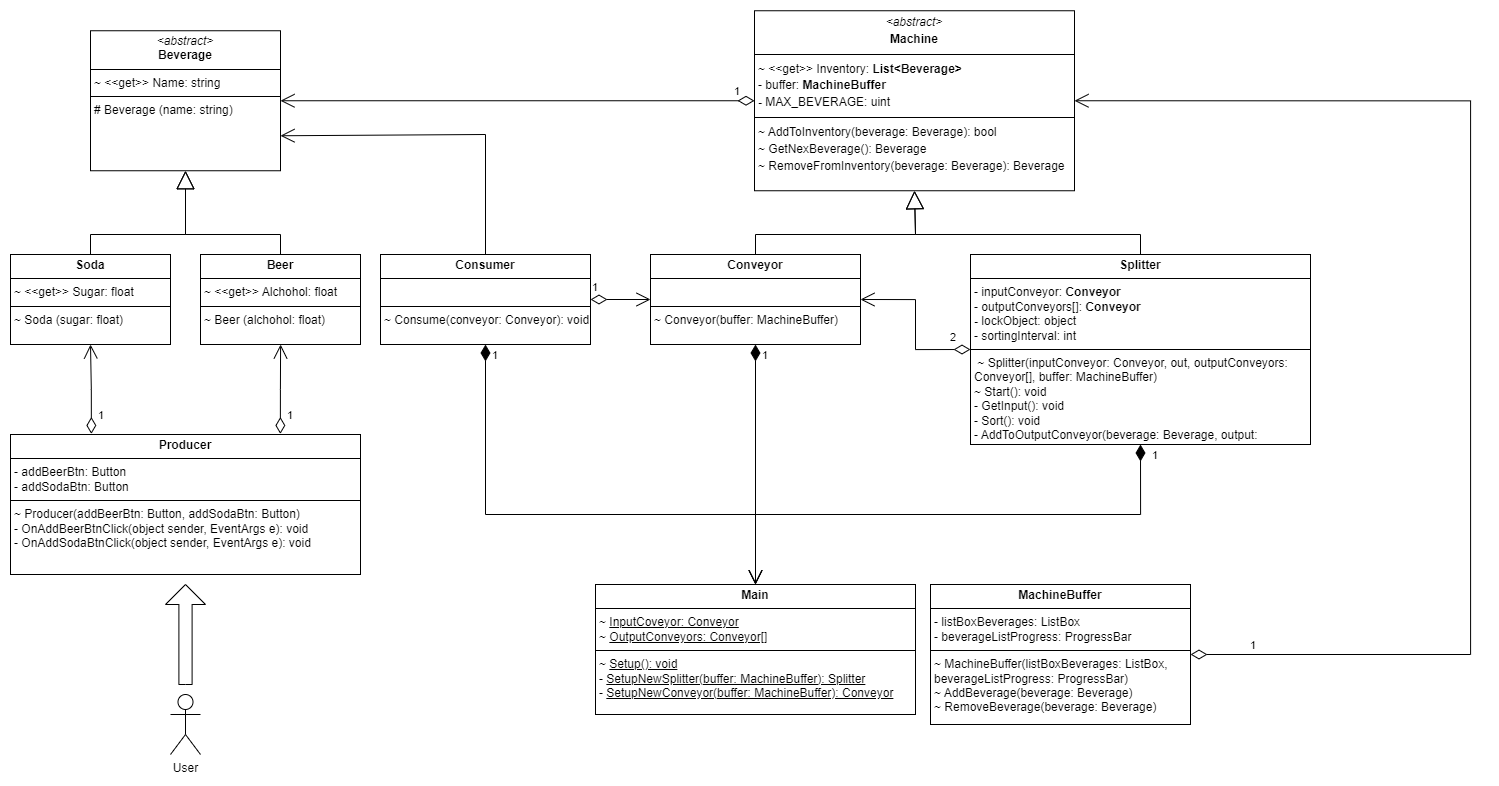

The diagram above was exported from draw.io. Its source (the exported page's mxGraphModel, read from the mxfile embedded in the PNG):
<mxGraphModel dx="2607" dy="1356" grid="1" gridSize="10" guides="1" tooltips="1" connect="1" arrows="1" fold="1" page="1" pageScale="1" pageWidth="850" pageHeight="1100" math="0" shadow="0" extFonts="Permanent Marker^https://fonts.googleapis.com/css?family=Permanent+Marker">
  <root>
    <mxCell id="0" />
    <mxCell id="1" parent="0" />
    <mxCell id="zq_NJsiOwyKVjN2hMtPr-5" value="&lt;p style=&quot;margin:0px;margin-top:4px;text-align:center;&quot;&gt;&lt;b&gt;Beer&lt;/b&gt;&lt;/p&gt;&lt;hr size=&quot;1&quot; style=&quot;border-style:solid;&quot;&gt;&lt;p style=&quot;margin:0px;margin-left:4px;&quot;&gt;~ &amp;lt;&amp;lt;get&amp;gt;&amp;gt; Alchohol: float&lt;/p&gt;&lt;hr size=&quot;1&quot; style=&quot;border-style:solid;&quot;&gt;&lt;p style=&quot;margin:0px;margin-left:4px;&quot;&gt;~ Beer (alchohol: float)&lt;/p&gt;" style="verticalAlign=top;align=left;overflow=fill;html=1;whiteSpace=wrap;" vertex="1" parent="1">
      <mxGeometry x="370" y="290" width="160" height="90" as="geometry" />
    </mxCell>
    <mxCell id="zq_NJsiOwyKVjN2hMtPr-6" value="&lt;p style=&quot;margin:0px;margin-top:4px;text-align:center;&quot;&gt;&lt;b&gt;Soda&lt;/b&gt;&lt;/p&gt;&lt;hr size=&quot;1&quot; style=&quot;border-style:solid;&quot;&gt;&lt;p style=&quot;margin:0px;margin-left:4px;&quot;&gt;~ &amp;lt;&amp;lt;get&amp;gt;&amp;gt; S&lt;span style=&quot;background-color: initial;&quot;&gt;ugar: float&lt;/span&gt;&lt;/p&gt;&lt;hr size=&quot;1&quot; style=&quot;border-style:solid;&quot;&gt;&lt;p style=&quot;margin:0px;margin-left:4px;&quot;&gt;~ Soda (sugar: float)&lt;/p&gt;" style="verticalAlign=top;align=left;overflow=fill;html=1;whiteSpace=wrap;" vertex="1" parent="1">
      <mxGeometry x="180" y="290" width="160" height="90" as="geometry" />
    </mxCell>
    <mxCell id="1WLhWrXJVTVK7yZKsSZy-2" value="&lt;p style=&quot;margin:0px;margin-top:4px;text-align:center;&quot;&gt;&lt;i&gt;&amp;lt;abstract&amp;gt;&lt;/i&gt;&lt;br&gt;&lt;b&gt;Beverage&lt;/b&gt;&lt;/p&gt;&lt;hr size=&quot;1&quot; style=&quot;border-style:solid;&quot;&gt;&lt;p style=&quot;margin:0px;margin-left:4px;&quot;&gt;~ &amp;lt;&amp;lt;get&amp;gt;&amp;gt; Name: string&lt;br&gt;&lt;/p&gt;&lt;hr size=&quot;1&quot; style=&quot;border-style:solid;&quot;&gt;&lt;p style=&quot;margin:0px;margin-left:4px;&quot;&gt;# Beverage (name: string)&lt;/p&gt;" style="verticalAlign=top;align=left;overflow=fill;html=1;whiteSpace=wrap;" vertex="1" parent="1">
      <mxGeometry x="260" y="66.25" width="190" height="140" as="geometry" />
    </mxCell>
    <mxCell id="zq_NJsiOwyKVjN2hMtPr-9" value="" style="endArrow=block;endSize=16;endFill=0;html=1;rounded=0;exitX=0.5;exitY=0;exitDx=0;exitDy=0;entryX=0.5;entryY=1;entryDx=0;entryDy=0;" edge="1" parent="1" source="zq_NJsiOwyKVjN2hMtPr-6" target="1WLhWrXJVTVK7yZKsSZy-2">
      <mxGeometry width="160" relative="1" as="geometry">
        <mxPoint x="90" y="260" as="sourcePoint" />
        <mxPoint x="250" y="260" as="targetPoint" />
        <Array as="points">
          <mxPoint x="260" y="270" />
          <mxPoint x="355" y="270" />
        </Array>
      </mxGeometry>
    </mxCell>
    <mxCell id="zq_NJsiOwyKVjN2hMtPr-10" value="" style="endArrow=block;endSize=16;endFill=0;html=1;rounded=0;exitX=0.5;exitY=0;exitDx=0;exitDy=0;entryX=0.5;entryY=1;entryDx=0;entryDy=0;shadow=0;curved=0;" edge="1" parent="1" source="zq_NJsiOwyKVjN2hMtPr-5" target="1WLhWrXJVTVK7yZKsSZy-2">
      <mxGeometry width="160" relative="1" as="geometry">
        <mxPoint x="270" y="300" as="sourcePoint" />
        <mxPoint x="365" y="250" as="targetPoint" />
        <Array as="points">
          <mxPoint x="450" y="270" />
          <mxPoint x="355" y="270" />
        </Array>
      </mxGeometry>
    </mxCell>
    <mxCell id="zq_NJsiOwyKVjN2hMtPr-27" value="" style="endArrow=block;endSize=16;endFill=0;html=1;rounded=0;exitX=0.5;exitY=0;exitDx=0;exitDy=0;entryX=0.5;entryY=1;entryDx=0;entryDy=0;" edge="1" parent="1" source="1WLhWrXJVTVK7yZKsSZy-9" target="1WLhWrXJVTVK7yZKsSZy-4">
      <mxGeometry width="160" relative="1" as="geometry">
        <mxPoint x="925" y="290.0000000000001" as="sourcePoint" />
        <mxPoint x="1085" y="222" as="targetPoint" />
        <Array as="points">
          <mxPoint x="925" y="270" />
          <mxPoint x="1085" y="270" />
        </Array>
      </mxGeometry>
    </mxCell>
    <mxCell id="zq_NJsiOwyKVjN2hMtPr-28" value="" style="endArrow=block;endSize=16;endFill=0;html=1;rounded=0;shadow=0;curved=0;entryX=0.5;entryY=1;entryDx=0;entryDy=0;exitX=0.5;exitY=0;exitDx=0;exitDy=0;" edge="1" parent="1" source="1WLhWrXJVTVK7yZKsSZy-10" target="1WLhWrXJVTVK7yZKsSZy-4">
      <mxGeometry width="160" relative="1" as="geometry">
        <mxPoint x="1245" y="290.0000000000001" as="sourcePoint" />
        <mxPoint x="1085" y="222" as="targetPoint" />
        <Array as="points">
          <mxPoint x="1310" y="270" />
          <mxPoint x="1085" y="270" />
        </Array>
      </mxGeometry>
    </mxCell>
    <mxCell id="1WLhWrXJVTVK7yZKsSZy-4" value="&lt;p style=&quot;margin: 4px 0px 0px; text-align: center; line-height: 140%;&quot;&gt;&lt;i&gt;&amp;lt;&lt;/i&gt;&lt;i&gt;abstract&lt;/i&gt;&lt;i&gt;&amp;gt;&lt;/i&gt;&lt;br&gt;&lt;b&gt;Machine&lt;/b&gt;&lt;br&gt;&lt;/p&gt;&lt;hr size=&quot;1&quot; style=&quot;border-style: solid; line-height: 140%;&quot;&gt;&lt;p style=&quot;margin: 0px 0px 0px 4px; line-height: 140%;&quot;&gt;~ &amp;lt;&amp;lt;get&amp;gt;&amp;gt; Inventory:&amp;nbsp;&lt;span style=&quot;background-color: initial;&quot;&gt;&lt;b&gt;List&amp;lt;Beverage&amp;gt;&lt;/b&gt;&lt;/span&gt;&lt;/p&gt;&lt;p style=&quot;margin: 0px 0px 0px 4px; line-height: 140%;&quot;&gt;&lt;span style=&quot;background-color: initial;&quot;&gt;- buffer:&amp;nbsp;&lt;/span&gt;&lt;span style=&quot;background-color: initial;&quot;&gt;&lt;b&gt;MachineBuffer&lt;br&gt;- &lt;/b&gt;MAX_BEVERAGE: uint&lt;/span&gt;&lt;/p&gt;&lt;hr size=&quot;1&quot; style=&quot;border-style: solid; line-height: 140%;&quot;&gt;&lt;p style=&quot;margin: 0px 0px 0px 4px; line-height: 140%;&quot;&gt;~ AddToInventory(beverage: Beverage): bool&lt;br&gt;~ GetNexBeverage(): Beverage&lt;br&gt;~ RemoveFromInventory(beverage: Beverage): Beverage&lt;/p&gt;" style="verticalAlign=top;align=left;overflow=fill;html=1;whiteSpace=wrap;" vertex="1" parent="1">
      <mxGeometry x="924" y="46.25" width="320" height="180" as="geometry" />
    </mxCell>
    <mxCell id="1WLhWrXJVTVK7yZKsSZy-7" value="1" style="endArrow=open;html=1;endSize=12;startArrow=diamondThin;startSize=14;startFill=0;edgeStyle=orthogonalEdgeStyle;align=left;verticalAlign=bottom;rounded=0;" edge="1" parent="1" source="1WLhWrXJVTVK7yZKsSZy-4" target="1WLhWrXJVTVK7yZKsSZy-2">
      <mxGeometry x="-0.9048" relative="1" as="geometry">
        <mxPoint x="950" y="160" as="sourcePoint" />
        <mxPoint x="910" y="170" as="targetPoint" />
        <mxPoint as="offset" />
      </mxGeometry>
    </mxCell>
    <mxCell id="zq_NJsiOwyKVjN2hMtPr-31" value="2" style="endArrow=open;html=1;endSize=12;startArrow=diamondThin;startSize=14;startFill=0;edgeStyle=orthogonalEdgeStyle;align=left;verticalAlign=bottom;rounded=0;entryX=1;entryY=0.5;entryDx=0;entryDy=0;exitX=0;exitY=0.5;exitDx=0;exitDy=0;" edge="1" parent="1" source="1WLhWrXJVTVK7yZKsSZy-10" target="1WLhWrXJVTVK7yZKsSZy-9">
      <mxGeometry x="-0.7259" y="-3" relative="1" as="geometry">
        <mxPoint x="1110" y="360" as="sourcePoint" />
        <mxPoint x="1040" y="350" as="targetPoint" />
        <mxPoint as="offset" />
      </mxGeometry>
    </mxCell>
    <mxCell id="1WLhWrXJVTVK7yZKsSZy-9" value="&lt;p style=&quot;margin:0px;margin-top:4px;text-align:center;&quot;&gt;&lt;b&gt;Conveyor&lt;/b&gt;&lt;/p&gt;&lt;hr size=&quot;1&quot; style=&quot;border-style:solid;&quot;&gt;&lt;p style=&quot;margin:0px;margin-left:4px;&quot;&gt;&lt;br&gt;&lt;/p&gt;&lt;hr size=&quot;1&quot; style=&quot;border-style:solid;&quot;&gt;&lt;p style=&quot;margin:0px;margin-left:4px;&quot;&gt;~ Conveyor(buffer: MachineBuffer)&lt;/p&gt;" style="verticalAlign=top;align=left;overflow=fill;html=1;whiteSpace=wrap;" vertex="1" parent="1">
      <mxGeometry x="820" y="290" width="210" height="90" as="geometry" />
    </mxCell>
    <mxCell id="1WLhWrXJVTVK7yZKsSZy-10" value="&lt;p style=&quot;margin:0px;margin-top:4px;text-align:center;&quot;&gt;&lt;b&gt;Splitter&lt;/b&gt;&lt;/p&gt;&lt;hr size=&quot;1&quot; style=&quot;border-style:solid;&quot;&gt;&lt;p style=&quot;margin:0px;margin-left:4px;&quot;&gt;- inputConveyor: &lt;b&gt;Conveyor&lt;/b&gt;&lt;br&gt;- outputConveyors[]: &lt;b&gt;Conveyor&lt;/b&gt;&lt;/p&gt;&lt;p style=&quot;margin:0px;margin-left:4px;&quot;&gt;&lt;b&gt;- &lt;/b&gt;lockObject: object&lt;/p&gt;&lt;p style=&quot;margin:0px;margin-left:4px;&quot;&gt;- sortingInterval: int&lt;br&gt;&lt;/p&gt;&lt;hr size=&quot;1&quot; style=&quot;border-style:solid;&quot;&gt;&lt;p style=&quot;margin:0px;margin-left:4px;&quot;&gt;&amp;nbsp;~ Splitter(inputConveyor: Conveyor, out, outputConveyors: Conveyor[], buffer: MachineBuffer)&lt;br&gt;~ Start(): void&lt;br&gt;- GetInput(): void&lt;br&gt;- Sort(): void&lt;br&gt;- AddToOutputConveyor(beverage: Beverage, output: Conveyor)&lt;/p&gt;" style="verticalAlign=top;align=left;overflow=fill;html=1;whiteSpace=wrap;" vertex="1" parent="1">
      <mxGeometry x="1140" y="290" width="340" height="190" as="geometry" />
    </mxCell>
    <mxCell id="TxYSTNrJQbRLlOodGdwc-1" value="&lt;p style=&quot;margin:0px;margin-top:4px;text-align:center;&quot;&gt;&lt;b&gt;MachineBuffer&lt;/b&gt;&lt;/p&gt;&lt;hr size=&quot;1&quot; style=&quot;border-style:solid;&quot;&gt;&lt;p style=&quot;margin:0px;margin-left:4px;&quot;&gt;- listBoxBeverages: ListBox&lt;br&gt;- beverageListProgress: ProgressBar&lt;/p&gt;&lt;hr size=&quot;1&quot; style=&quot;border-style:solid;&quot;&gt;&lt;p style=&quot;margin:0px;margin-left:4px;&quot;&gt;~ MachineBuffer(listBoxBeverages: ListBox, beverageListProgress: ProgressBar)&lt;br&gt;~ AddBeverage(beverage: Beverage)&lt;br&gt;~ RemoveBeverage(beverage: Beverage)&lt;/p&gt;" style="verticalAlign=top;align=left;overflow=fill;html=1;whiteSpace=wrap;" vertex="1" parent="1">
      <mxGeometry x="1100" y="620" width="260" height="140" as="geometry" />
    </mxCell>
    <mxCell id="TxYSTNrJQbRLlOodGdwc-3" value="&lt;p style=&quot;margin:0px;margin-top:4px;text-align:center;&quot;&gt;&lt;b&gt;Producer&lt;/b&gt;&lt;/p&gt;&lt;hr size=&quot;1&quot; style=&quot;border-style:solid;&quot;&gt;&lt;p style=&quot;margin:0px;margin-left:4px;&quot;&gt;- addBeerBtn: Button&lt;/p&gt;&lt;p style=&quot;margin:0px;margin-left:4px;&quot;&gt;- addSodaBtn: Button&lt;/p&gt;&lt;hr size=&quot;1&quot; style=&quot;border-style:solid;&quot;&gt;&lt;p style=&quot;margin:0px;margin-left:4px;&quot;&gt;~ Producer(addBeerBtn: Button, addSodaBtn: Button)&lt;/p&gt;&lt;p style=&quot;margin:0px;margin-left:4px;&quot;&gt;- OnAddBeerBtnClick(object sender, EventArgs e): void&lt;br&gt;- OnAddSodaBtnClick(object sender, EventArgs e): void&lt;/p&gt;" style="verticalAlign=top;align=left;overflow=fill;html=1;whiteSpace=wrap;" vertex="1" parent="1">
      <mxGeometry x="180" y="470" width="350" height="140" as="geometry" />
    </mxCell>
    <mxCell id="TxYSTNrJQbRLlOodGdwc-4" value="&lt;p style=&quot;margin:0px;margin-top:4px;text-align:center;&quot;&gt;&lt;b&gt;Main&lt;/b&gt;&lt;/p&gt;&lt;hr size=&quot;1&quot; style=&quot;border-style:solid;&quot;&gt;&lt;p style=&quot;margin:0px;margin-left:4px;&quot;&gt;~ &lt;u&gt;InputCoveyor: Conveyor&lt;/u&gt;&lt;br&gt;~ &lt;u&gt;OutputConveyors: Conveyor[]&lt;/u&gt;&lt;/p&gt;&lt;hr size=&quot;1&quot; style=&quot;border-style:solid;&quot;&gt;&lt;p style=&quot;margin:0px;margin-left:4px;&quot;&gt;~ &lt;u&gt;Setup(): void&lt;/u&gt;&lt;br&gt;- &lt;u&gt;SetupNewSplitter(buffer: MachineBuffer): Splitter&lt;/u&gt;&lt;br&gt;- &lt;u&gt;SetupNewConveyor(buffer: MachineBuffer): Conveyor&lt;/u&gt;&lt;/p&gt;" style="verticalAlign=top;align=left;overflow=fill;html=1;whiteSpace=wrap;" vertex="1" parent="1">
      <mxGeometry x="765" y="620" width="320" height="130" as="geometry" />
    </mxCell>
    <mxCell id="pVPXXeOShTsW8TifXa9G-1" value="1" style="endArrow=open;html=1;endSize=12;startArrow=diamondThin;startSize=14;startFill=0;edgeStyle=orthogonalEdgeStyle;align=left;verticalAlign=bottom;rounded=0;entryX=1;entryY=0.5;entryDx=0;entryDy=0;exitX=1;exitY=0.5;exitDx=0;exitDy=0;" edge="1" parent="1" source="TxYSTNrJQbRLlOodGdwc-1" target="1WLhWrXJVTVK7yZKsSZy-4">
      <mxGeometry x="-0.9048" relative="1" as="geometry">
        <mxPoint x="1870" y="160" as="sourcePoint" />
        <mxPoint x="1450" y="160" as="targetPoint" />
        <mxPoint as="offset" />
        <Array as="points">
          <mxPoint x="1640" y="690" />
          <mxPoint x="1640" y="136" />
        </Array>
      </mxGeometry>
    </mxCell>
    <mxCell id="YsBttDG83CSqmySdg3-o-1" value="1" style="endArrow=open;html=1;endSize=12;startArrow=diamondThin;startSize=14;startFill=1;edgeStyle=orthogonalEdgeStyle;align=left;verticalAlign=bottom;rounded=0;entryX=0.5;entryY=0;entryDx=0;entryDy=0;exitX=0.5;exitY=1;exitDx=0;exitDy=0;" edge="1" parent="1" source="1WLhWrXJVTVK7yZKsSZy-9" target="TxYSTNrJQbRLlOodGdwc-4">
      <mxGeometry x="-0.8333" y="5" relative="1" as="geometry">
        <mxPoint x="840" y="470" as="sourcePoint" />
        <mxPoint x="1000" y="470" as="targetPoint" />
        <Array as="points">
          <mxPoint x="925" y="580" />
          <mxPoint x="925" y="580" />
        </Array>
        <mxPoint as="offset" />
      </mxGeometry>
    </mxCell>
    <mxCell id="YsBttDG83CSqmySdg3-o-2" value="1" style="endArrow=open;html=1;endSize=12;startArrow=diamondThin;startSize=14;startFill=1;edgeStyle=orthogonalEdgeStyle;align=left;verticalAlign=bottom;rounded=0;entryX=0.5;entryY=0;entryDx=0;entryDy=0;exitX=0.5;exitY=1;exitDx=0;exitDy=0;" edge="1" parent="1" source="1WLhWrXJVTVK7yZKsSZy-10" target="TxYSTNrJQbRLlOodGdwc-4">
      <mxGeometry x="-0.9238" y="10" relative="1" as="geometry">
        <mxPoint x="935" y="390" as="sourcePoint" />
        <mxPoint x="980" y="630" as="targetPoint" />
        <Array as="points">
          <mxPoint x="1310" y="550" />
          <mxPoint x="925" y="550" />
        </Array>
        <mxPoint as="offset" />
      </mxGeometry>
    </mxCell>
    <mxCell id="YsBttDG83CSqmySdg3-o-5" value="1" style="endArrow=open;html=1;endSize=12;startArrow=diamondThin;startSize=14;startFill=0;edgeStyle=orthogonalEdgeStyle;align=left;verticalAlign=bottom;rounded=0;entryX=0.5;entryY=1;entryDx=0;entryDy=0;exitX=0.231;exitY=-0.004;exitDx=0;exitDy=0;exitPerimeter=0;" edge="1" parent="1" source="TxYSTNrJQbRLlOodGdwc-3" target="zq_NJsiOwyKVjN2hMtPr-6">
      <mxGeometry x="-0.7894" y="-5" relative="1" as="geometry">
        <mxPoint x="268" y="470" as="sourcePoint" />
        <mxPoint x="480" y="410" as="targetPoint" />
        <mxPoint as="offset" />
      </mxGeometry>
    </mxCell>
    <mxCell id="YsBttDG83CSqmySdg3-o-6" value="1" style="endArrow=open;html=1;endSize=12;startArrow=diamondThin;startSize=14;startFill=0;edgeStyle=orthogonalEdgeStyle;align=left;verticalAlign=bottom;rounded=0;exitX=0.771;exitY=-0.004;exitDx=0;exitDy=0;exitPerimeter=0;" edge="1" parent="1" source="TxYSTNrJQbRLlOodGdwc-3" target="zq_NJsiOwyKVjN2hMtPr-5">
      <mxGeometry x="-0.7894" y="-5" relative="1" as="geometry">
        <mxPoint x="450.26" y="470" as="sourcePoint" />
        <mxPoint x="449.26" y="381" as="targetPoint" />
        <mxPoint as="offset" />
      </mxGeometry>
    </mxCell>
    <mxCell id="YsBttDG83CSqmySdg3-o-7" value="User" style="shape=umlActor;verticalLabelPosition=bottom;verticalAlign=top;html=1;" vertex="1" parent="1">
      <mxGeometry x="340" y="730" width="30" height="60" as="geometry" />
    </mxCell>
    <mxCell id="YsBttDG83CSqmySdg3-o-8" value="" style="html=1;shadow=0;dashed=0;align=center;verticalAlign=middle;shape=mxgraph.arrows2.arrow;dy=0.67;dx=20;notch=0;rotation=-90;" vertex="1" parent="1">
      <mxGeometry x="305" y="650" width="100" height="40" as="geometry" />
    </mxCell>
    <mxCell id="sD6uC5stmbfdvJ1mJKvM-1" value="&lt;p style=&quot;margin:0px;margin-top:4px;text-align:center;&quot;&gt;&lt;b&gt;Consumer&lt;/b&gt;&lt;/p&gt;&lt;hr size=&quot;1&quot; style=&quot;border-style:solid;&quot;&gt;&lt;p style=&quot;margin:0px;margin-left:4px;&quot;&gt;&lt;br&gt;&lt;/p&gt;&lt;hr size=&quot;1&quot; style=&quot;border-style:solid;&quot;&gt;&lt;p style=&quot;margin:0px;margin-left:4px;&quot;&gt;~ Consume(conveyor: Conveyor): void&lt;/p&gt;" style="verticalAlign=top;align=left;overflow=fill;html=1;whiteSpace=wrap;" vertex="1" parent="1">
      <mxGeometry x="550" y="290" width="210" height="90" as="geometry" />
    </mxCell>
    <mxCell id="YsBttDG83CSqmySdg3-o-12" value="1" style="endArrow=open;html=1;endSize=12;startArrow=diamondThin;startSize=14;startFill=0;edgeStyle=orthogonalEdgeStyle;align=left;verticalAlign=bottom;rounded=0;exitX=1;exitY=0.5;exitDx=0;exitDy=0;entryX=0;entryY=0.5;entryDx=0;entryDy=0;" edge="1" parent="1" source="sD6uC5stmbfdvJ1mJKvM-1" target="1WLhWrXJVTVK7yZKsSZy-9">
      <mxGeometry x="-1" y="3" relative="1" as="geometry">
        <mxPoint x="690" y="460" as="sourcePoint" />
        <mxPoint x="850" y="460" as="targetPoint" />
      </mxGeometry>
    </mxCell>
    <mxCell id="YsBttDG83CSqmySdg3-o-13" value="1" style="endArrow=open;html=1;endSize=12;startArrow=diamondThin;startSize=14;startFill=1;edgeStyle=orthogonalEdgeStyle;align=left;verticalAlign=bottom;rounded=0;exitX=0.5;exitY=1;exitDx=0;exitDy=0;" edge="1" parent="1" source="sD6uC5stmbfdvJ1mJKvM-1">
      <mxGeometry x="-0.9216" y="5" relative="1" as="geometry">
        <mxPoint x="935" y="390" as="sourcePoint" />
        <mxPoint x="925" y="620" as="targetPoint" />
        <Array as="points">
          <mxPoint x="655" y="550" />
          <mxPoint x="925" y="550" />
        </Array>
        <mxPoint as="offset" />
      </mxGeometry>
    </mxCell>
    <mxCell id="aoG7dn_q1ZpveyesoHaz-3" value="" style="endArrow=open;endFill=1;endSize=12;html=1;rounded=0;exitX=0.5;exitY=0;exitDx=0;exitDy=0;entryX=1;entryY=0.75;entryDx=0;entryDy=0;" edge="1" parent="1" source="sD6uC5stmbfdvJ1mJKvM-1" target="1WLhWrXJVTVK7yZKsSZy-2">
      <mxGeometry width="160" relative="1" as="geometry">
        <mxPoint x="580" y="200" as="sourcePoint" />
        <mxPoint x="740" y="200" as="targetPoint" />
        <Array as="points">
          <mxPoint x="655" y="170" />
        </Array>
      </mxGeometry>
    </mxCell>
  </root>
</mxGraphModel>